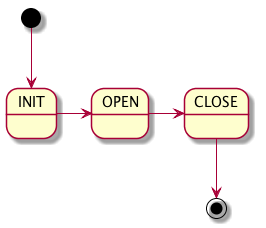

The diagram above was rendered by PlantUML. Its source (embedded in the PNG):
@startuml

[*] --> INIT
INIT -> OPEN
OPEN -> CLOSE
CLOSE --> [*]

@enduml